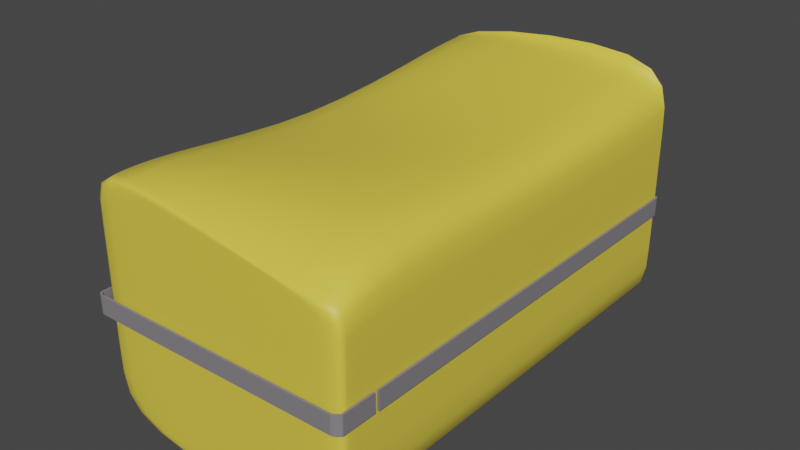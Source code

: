 # Source: hay.blend  (saved by Blender 2.93.20; exported with 4.5.12 LTS)
import bpy
from mathutils import Matrix  # noqa: F401  (used for matrix-valued properties, if any)

bpy.ops.wm.read_factory_settings(use_empty=True)
scene = bpy.context.scene
scene.name = 'Scene'

# ---- collections
col_collection = bpy.data.collections.new('Collection'); scene.collection.children.link(col_collection)

# ---- materials (node trees are filled in below, after node groups)
mat_material_002 = bpy.data.materials.new('Material.002')
mat_material_002.use_transparent_shadow = False
mat_material_001 = bpy.data.materials.new('Material.001')
mat_material_001.use_transparent_shadow = False

# ---- material node trees
mat_material_002.use_nodes = True; mat_material_002.node_tree.nodes.clear()
_N = mat_material_002.node_tree.nodes; _L = mat_material_002.node_tree.links
n0 = _N.new('ShaderNodeBsdfPrincipled'); n0.name = 'Principled BSDF'; n0.location = (10, 300)
n0.distribution = 'GGX'
n0.subsurface_method = 'BURLEY'
n0.inputs[0].default_value = (0.8, 0.633, 0.06711, 1.0)
n0.inputs[3].default_value = 1.45
n0.inputs[27].default_value = (0.0, 0.0, 0.0, 1.0)
n0.inputs[28].default_value = 1.0
n1 = _N.new('ShaderNodeOutputMaterial'); n1.name = 'Material Output'; n1.location = (300, 300)
_L.new(n0.outputs[0], n1.inputs[0])
n1.is_active_output = True
mat_material_001.use_nodes = True; mat_material_001.node_tree.nodes.clear()
_N = mat_material_001.node_tree.nodes; _L = mat_material_001.node_tree.links
n0 = _N.new('ShaderNodeBsdfPrincipled'); n0.name = 'Principled BSDF'; n0.location = (10, 300)
n0.distribution = 'GGX'
n0.subsurface_method = 'BURLEY'
n0.inputs[0].default_value = (0.2289, 0.2123, 0.233, 1.0)
n0.inputs[3].default_value = 1.45
n0.inputs[27].default_value = (0.0, 0.0, 0.0, 1.0)
n0.inputs[28].default_value = 1.0
n1 = _N.new('ShaderNodeOutputMaterial'); n1.name = 'Material Output'; n1.location = (300, 300)
_L.new(n0.outputs[0], n1.inputs[0])
n1.is_active_output = True

# ---- world
world_world = bpy.data.worlds.new('World'); scene.world = world_world
world_world.use_nodes = True; world_world.node_tree.nodes.clear()
_N = world_world.node_tree.nodes; _L = world_world.node_tree.links
n0 = _N.new('ShaderNodeOutputWorld'); n0.name = 'World Output'; n0.location = (300, 300)
n1 = _N.new('ShaderNodeBackground'); n1.name = 'Background'; n1.location = (10, 300)
n1.inputs[0].default_value = (0.05088, 0.05088, 0.05088, 1.0)
_L.new(n1.outputs[0], n0.inputs[0])
n0.is_active_output = True
world_world.color = (0.05088, 0.05088, 0.05088)
world_world.use_sun_shadow = False
world_world.sun_shadow_jitter_overblur = 0.0

# ---- meshes
me_cube_001 = bpy.data.meshes.new('Cube.001')
me_cube_001.from_pydata([(-1.0, -2.026, -1.0), (-1.0, -2.026, 1.0), (-1.0, 2.026, -1.0), (-1.0, 2.026, 1.0), (1.0, -2.026, -1.0), (1.0, -2.026, 0.5982), (1.0, 2.026, -1.0), (1.0, 2.026, 0.754), (-1.0, 1.685, -1.0), (-1.0, 1.685, 1.0), (1.0, 1.685, -1.0), (1.0, 1.685, 1.0), (-1.0, -1.583, -1.0), (1.0, -1.583, 1.0), (-1.0, -1.583, 1.0), (1.0, -1.583, -1.0), (-1.0, -2.026, 0.6547), (-1.0, 2.026, 0.6547), (1.0, 2.026, 0.6547), (1.0, -2.026, 0.6547), (1.0, 1.685, 0.6547), (-1.0, 1.685, 0.6547), (-1.0, -1.583, 0.6547), (1.0, -1.583, 0.6547), (-1.0, 2.026, -0.5025), (1.0, 2.026, -0.5025), (1.0, -2.026, -0.5025), (1.0, 1.685, -0.5025), (-1.0, 1.685, -0.5025), (-1.0, -1.583, -0.5025), (1.0, -1.583, -0.5025), (-1.0, -2.026, -0.5025), (-1.0, 0.05094, 0.695), (1.0, 0.05094, -1.0), (-1.0, 0.05094, -1.0), (1.0, 0.05094, 0.8801), (1.0, 0.05094, 0.6547), (-1.0, 0.05094, 0.6547), (-1.0, 0.05094, -0.5025), (1.0, 0.05094, -0.5025), (-1.0, 2.026, 1.0), (1.0, 2.026, -1.0), (-1.0, 2.026, -1.0), (1.0, 2.026, 1.287), (1.0, 2.026, 0.6547), (-1.0, 2.026, 0.6547), (-1.0, 2.026, -0.5025), (1.0, 2.026, -0.5025), (-1.0, -2.026, -1.0), (1.0, -2.026, 0.5982), (-1.0, -2.026, 1.0), (1.0, -2.026, -1.0), (-1.0, -2.026, 0.6547), (1.0, -2.026, 0.6547), (1.0, -2.026, -0.5025), (-1.0, -2.026, -0.5025), (-1.0, 2.026, -1.0), (1.0, 2.026, 1.041), (1.0, 2.026, 0.6547), (1.0, 2.026, -0.5025), (-1.0, 2.026, 1.0), (1.0, 2.026, -1.0), (-1.0, 2.026, 0.6547), (-1.0, 2.026, -0.5025), (-1.0, 2.026, 1.0), (1.0, 2.026, -1.0), (-1.0, 2.026, 0.6547), (-1.0, 2.026, -0.5025), (-1.0, 2.026, -1.0), (1.0, 2.026, 0.8976), (1.0, 2.026, 0.6547), (1.0, 2.026, -0.5025)], [], [(66, 64, 3, 17), (17, 3, 7, 18), (53, 49, 5, 19), (19, 5, 1, 16), (48, 51, 4, 0), (49, 50, 1, 5), (57, 60, 9, 11), (56, 61, 10, 8), (58, 57, 11, 20), (37, 32, 9, 21), (52, 50, 14, 22), (35, 32, 14, 13), (34, 33, 15, 12), (36, 35, 13, 23), (39, 36, 23, 30), (55, 52, 22, 29), (38, 37, 21, 28), (59, 58, 20, 27), (26, 19, 16, 31), (54, 53, 19, 26), (24, 17, 18, 25), (67, 66, 17, 24), (68, 67, 24, 2), (2, 24, 25, 6), (51, 54, 26, 4), (4, 26, 31, 0), (61, 59, 27, 10), (34, 38, 28, 8), (48, 55, 29, 12), (33, 39, 30, 15), (10, 27, 39, 33), (12, 29, 38, 34), (29, 22, 37, 38), (27, 20, 36, 39), (20, 11, 35, 36), (8, 10, 33, 34), (11, 9, 32, 35), (22, 14, 32, 37), (65, 71, 47, 41), (56, 63, 46, 42), (63, 62, 45, 46), (71, 70, 44, 47), (70, 69, 43, 44), (68, 65, 41, 42), (69, 64, 40, 43), (62, 60, 40, 45), (0, 31, 55, 48), (15, 30, 54, 51), (30, 23, 53, 54), (31, 16, 52, 55), (16, 1, 50, 52), (13, 14, 50, 49), (12, 15, 51, 48), (23, 13, 49, 53), (21, 9, 60, 62), (28, 21, 62, 63), (8, 28, 63, 56), (41, 47, 59, 61), (47, 44, 58, 59), (44, 43, 57, 58), (42, 41, 61, 56), (43, 40, 60, 57), (7, 3, 64, 69), (2, 6, 65, 68), (18, 7, 69, 70), (25, 18, 70, 71), (6, 25, 71, 65), (42, 46, 67, 68), (46, 45, 66, 67), (45, 40, 64, 66)])
me_cube_001.polygons.foreach_set('use_smooth', [True] * 70)
_uv = me_cube_001.uv_layers.new(name='UVMap')
_uv.uv.foreach_set('vector', [0.5818, 0.25, 0.625, 0.25, 0.625, 0.25, 0.5818, 0.25, 0.5818, 0.25, 0.625, 0.25, 0.625, 0.5, 0.5818, 0.5, 0.5818, 0.75, 0.625, 0.75, 0.625, 0.75, 0.5818, 0.75, 0.5818, 0.75, 0.625, 0.75, 0.625, 1.0, 0.5818, 1.0, 0.125, 0.75, 0.375, 0.75, 0.375, 0.75, 0.125, 0.75, 0.625, 0.75, 0.875, 0.75, 0.875, 0.75, 0.625, 0.75, 0.625, 0.5, 0.875, 0.5, 0.875, 0.5211, 0.625, 0.5211, 0.125, 0.5, 0.375, 0.5, 0.375, 0.5211, 0.125, 0.5211, 0.5818, 0.5, 0.625, 0.5, 0.625, 0.5211, 0.5818, 0.5211, 0.5818, 0.1281, 0.625, 0.1281, 0.625, 0.2289, 0.5818, 0.2289, 0.5818, 0.0, 0.625, 0.0, 0.625, 0.02736, 0.5818, 0.02736, 0.625, 0.6219, 0.875, 0.6219, 0.875, 0.7226, 0.625, 0.7226, 0.125, 0.6219, 0.375, 0.6219, 0.375, 0.7226, 0.125, 0.7226, 0.5818, 0.6219, 0.625, 0.6219, 0.625, 0.7226, 0.5818, 0.7226, 0.4372, 0.6219, 0.5818, 0.6219, 0.5818, 0.7226, 0.4372, 0.7226, 0.4372, 0.0, 0.5818, 0.0, 0.5818, 0.02736, 0.4372, 0.02736, 0.4372, 0.1281, 0.5818, 0.1281, 0.5818, 0.2289, 0.4372, 0.2289, 0.4372, 0.5, 0.5818, 0.5, 0.5818, 0.5211, 0.4372, 0.5211, 0.4372, 0.75, 0.5818, 0.75, 0.5818, 1.0, 0.4372, 1.0, 0.4372, 0.75, 0.5818, 0.75, 0.5818, 0.75, 0.4372, 0.75, 0.4372, 0.25, 0.5818, 0.25, 0.5818, 0.5, 0.4372, 0.5, 0.4372, 0.25, 0.5818, 0.25, 0.5818, 0.25, 0.4372, 0.25, 0.375, 0.25, 0.4372, 0.25, 0.4372, 0.25, 0.375, 0.25, 0.375, 0.25, 0.4372, 0.25, 0.4372, 0.5, 0.375, 0.5, 0.375, 0.75, 0.4372, 0.75, 0.4372, 0.75, 0.375, 0.75, 0.375, 0.75, 0.4372, 0.75, 0.4372, 1.0, 0.375, 1.0, 0.375, 0.5, 0.4372, 0.5, 0.4372, 0.5211, 0.375, 0.5211, 0.375, 0.1281, 0.4372, 0.1281, 0.4372, 0.2289, 0.375, 0.2289, 0.375, 0.0, 0.4372, 0.0, 0.4372, 0.02736, 0.375, 0.02736, 0.375, 0.6219, 0.4372, 0.6219, 0.4372, 0.7226, 0.375, 0.7226, 0.375, 0.5211, 0.4372, 0.5211, 0.4372, 0.6219, 0.375, 0.6219, 0.375, 0.02736, 0.4372, 0.02736, 0.4372, 0.1281, 0.375, 0.1281, 0.4372, 0.02736, 0.5818, 0.02736, 0.5818, 0.1281, 0.4372, 0.1281, 0.4372, 0.5211, 0.5818, 0.5211, 0.5818, 0.6219, 0.4372, 0.6219, 0.5818, 0.5211, 0.625, 0.5211, 0.625, 0.6219, 0.5818, 0.6219, 0.125, 0.5211, 0.375, 0.5211, 0.375, 0.6219, 0.125, 0.6219, 0.625, 0.5211, 0.875, 0.5211, 0.875, 0.6219, 0.625, 0.6219, 0.5818, 0.02736, 0.625, 0.02736, 0.625, 0.1281, 0.5818, 0.1281, 0.375, 0.5, 0.4372, 0.5, 0.4372, 0.5, 0.375, 0.5, 0.375, 0.25, 0.4372, 0.25, 0.4372, 0.25, 0.375, 0.25, 0.4372, 0.25, 0.5818, 0.25, 0.5818, 0.25, 0.4372, 0.25, 0.4372, 0.5, 0.5818, 0.5, 0.5818, 0.5, 0.4372, 0.5, 0.5818, 0.5, 0.625, 0.5, 0.625, 0.5, 0.5818, 0.5, 0.125, 0.5, 0.375, 0.5, 0.375, 0.5, 0.125, 0.5, 0.625, 0.5, 0.875, 0.5, 0.875, 0.5, 0.625, 0.5, 0.5818, 0.25, 0.625, 0.25, 0.625, 0.25, 0.5818, 0.25, 0.375, 0.0, 0.4372, 0.0, 0.4372, 0.0, 0.375, 0.0, 0.375, 0.7226, 0.4372, 0.7226, 0.4372, 0.75, 0.375, 0.75, 0.4372, 0.7226, 0.5818, 0.7226, 0.5818, 0.75, 0.4372, 0.75, 0.4372, 0.0, 0.5818, 0.0, 0.5818, 0.0, 0.4372, 0.0, 0.5818, 0.0, 0.625, 0.0, 0.625, 0.0, 0.5818, 0.0, 0.625, 0.7226, 0.875, 0.7226, 0.875, 0.75, 0.625, 0.75, 0.125, 0.7226, 0.375, 0.7226, 0.375, 0.75, 0.125, 0.75, 0.5818, 0.7226, 0.625, 0.7226, 0.625, 0.75, 0.5818, 0.75, 0.5818, 0.2289, 0.625, 0.2289, 0.625, 0.25, 0.5818, 0.25, 0.4372, 0.2289, 0.5818, 0.2289, 0.5818, 0.25, 0.4372, 0.25, 0.375, 0.2289, 0.4372, 0.2289, 0.4372, 0.25, 0.375, 0.25, 0.375, 0.5, 0.4372, 0.5, 0.4372, 0.5, 0.375, 0.5, 0.4372, 0.5, 0.5818, 0.5, 0.5818, 0.5, 0.4372, 0.5, 0.5818, 0.5, 0.625, 0.5, 0.625, 0.5, 0.5818, 0.5, 0.125, 0.5, 0.375, 0.5, 0.375, 0.5, 0.125, 0.5, 0.625, 0.5, 0.875, 0.5, 0.875, 0.5, 0.625, 0.5, 0.625, 0.5, 0.875, 0.5, 0.875, 0.5, 0.625, 0.5, 0.125, 0.5, 0.375, 0.5, 0.375, 0.5, 0.125, 0.5, 0.5818, 0.5, 0.625, 0.5, 0.625, 0.5, 0.5818, 0.5, 0.4372, 0.5, 0.5818, 0.5, 0.5818, 0.5, 0.4372, 0.5, 0.375, 0.5, 0.4372, 0.5, 0.4372, 0.5, 0.375, 0.5, 0.375, 0.25, 0.4372, 0.25, 0.4372, 0.25, 0.375, 0.25, 0.4372, 0.25, 0.5818, 0.25, 0.5818, 0.25, 0.4372, 0.25, 0.5818, 0.25, 0.625, 0.25, 0.625, 0.25, 0.5818, 0.25])
me_cube_001.materials.append(mat_material_002)
me_cube_001.use_remesh_fix_poles = True
me_cube_001.use_remesh_preserve_attributes = False
me_cube_001.update()
me_plane = bpy.data.meshes.new('Plane')
me_plane.from_pydata([(-1.0, -1.0, 0.0), (1.0, -1.0, 0.0), (-1.0, 1.0, 0.0), (1.0, 1.0, 0.0), (-1.0, 1.0, -0.01671), (-1.0, -1.0, -0.01671), (1.0, -1.0, -0.01671), (1.0, 1.0, -0.01671), (1.0, 2.135, 0.0), (-1.0, 2.135, 0.0), (1.0, 2.135, -0.01671), (-1.0, 2.135, -0.01671), (1.0, 2.165, -0.0001989), (-1.0, 2.165, -0.0001989), (1.0, 2.161, -0.01651), (-1.0, 2.161, -0.01651), (1.0, 2.182, -0.004158), (-1.0, 2.182, -0.004158), (1.0, 2.174, -0.01917), (-1.0, 2.174, -0.01917), (1.0, 2.2, -0.01815), (-1.0, 2.2, -0.01815), (1.0, 2.184, -0.01894), (-1.0, 2.184, -0.01894), (1.0, 2.203, -1.726), (-1.0, 2.203, -1.726), (1.0, 2.187, -1.727), (-1.0, 2.187, -1.727), (1.0, 2.203, -2.028), (-1.0, 2.203, -2.028), (1.0, 2.187, -2.029), (-1.0, 2.187, -2.029), (1.0, 2.201, -2.042), (-1.0, 2.201, -2.042), (1.0, 2.189, -2.03), (-1.0, 2.189, -2.03), (1.0, 2.196, -2.047), (-1.0, 2.196, -2.047), (1.0, 2.188, -2.032), (-1.0, 2.188, -2.032), (1.0, 2.183, -2.053), (-1.0, 2.183, -2.053), (1.0, 2.183, -2.037), (-1.0, 2.183, -2.037), (1.0, 1.106, -2.053), (-1.0, 1.106, -2.053), (1.0, 1.106, -2.037), (-1.0, 1.106, -2.037), (1.281, -1.259, -2.09), (-0.7186, -1.259, -2.09), (1.281, -1.259, -2.073), (-0.7186, -1.259, -2.073), (1.281, -1.306, -2.089), (-0.7186, -1.306, -2.089), (1.281, -1.296, -2.075), (-0.7186, -1.296, -2.075), (1.281, -1.32, -2.079), (-0.7186, -1.32, -2.079), (1.281, -1.306, -2.07), (-0.7186, -1.306, -2.07), (1.281, -1.331, -2.06), (-0.7186, -1.331, -2.06), (1.281, -1.315, -2.056), (-0.7186, -1.315, -2.056), (1.281, -1.334, -2.042), (-0.7186, -1.334, -2.042), (1.281, -1.318, -2.046), (-0.7186, -1.318, -2.046), (1.281, -1.334, -1.617), (-0.7186, -1.334, -1.617), (1.281, -1.318, -1.621), (-0.7186, -1.318, -1.621), (0.9817, -1.339, -0.1052), (-1.018, -1.339, -0.1052), (0.9817, -1.323, -0.109), (-1.018, -1.323, -0.109), (0.9817, -1.338, -0.0559), (-1.018, -1.338, -0.0559), (0.9817, -1.323, -0.06249), (-1.018, -1.323, -0.06249), (0.9817, -1.329, -0.03417), (-1.018, -1.329, -0.03417), (0.9817, -1.316, -0.04443), (-1.018, -1.316, -0.04443), (0.9817, -1.304, -0.004907), (-1.018, -1.304, -0.004907), (0.9817, -1.298, -0.02045), (-1.018, -1.298, -0.02045), (0.9817, -1.296, -0.00151), (-1.018, -1.296, -0.00151), (0.9817, -1.29, -0.01706), (-1.018, -1.29, -0.01706), (0.9817, -1.295, -0.001254), (-1.018, -1.295, -0.001254), (0.9817, -1.29, -0.01731), (-1.018, -1.29, -0.01731), (0.9817, -1.295, -0.001254), (-1.018, -1.295, -0.001254), (0.9817, -1.29, -0.01731), (-1.018, -1.29, -0.01731), (0.9817, -1.295, -0.001163), (-1.018, -1.295, -0.001163), (0.9817, -1.291, -0.0174), (-1.018, -1.291, -0.0174), (0.9817, -1.063, -0.001163), (-1.018, -1.063, -0.001163), (0.9817, -1.059, -0.0174), (-1.018, -1.059, -0.0174), (0.9817, -1.032, -0.001163), (-1.018, -1.032, -0.001163), (0.9817, -1.028, -0.0174), (-1.018, -1.028, -0.0174)], [], [(0, 2, 3, 1), (5, 6, 7, 4), (1, 3, 7, 6), (2, 0, 5, 4), (7, 3, 8, 10), (0, 1, 6, 5), (9, 11, 15, 13), (2, 4, 11, 9), (4, 7, 10, 11), (3, 2, 9, 8), (15, 14, 18, 19), (11, 10, 14, 15), (10, 8, 12, 14), (8, 9, 13, 12), (18, 16, 20, 22), (14, 12, 16, 18), (12, 13, 17, 16), (13, 15, 19, 17), (21, 23, 27, 25), (16, 17, 21, 20), (17, 19, 23, 21), (19, 18, 22, 23), (25, 27, 31, 29), (23, 22, 26, 27), (22, 20, 24, 26), (20, 21, 25, 24), (30, 28, 32, 34), (27, 26, 30, 31), (26, 24, 28, 30), (24, 25, 29, 28), (32, 33, 37, 36), (28, 29, 33, 32), (29, 31, 35, 33), (31, 30, 34, 35), (37, 39, 43, 41), (33, 35, 39, 37), (35, 34, 38, 39), (34, 32, 36, 38), (42, 40, 44, 46), (39, 38, 42, 43), (38, 36, 40, 42), (36, 37, 41, 40), (45, 47, 51, 49), (40, 41, 45, 44), (41, 43, 47, 45), (43, 42, 46, 47), (51, 50, 54, 55), (47, 46, 50, 51), (46, 44, 48, 50), (44, 45, 49, 48), (54, 52, 56, 58), (50, 48, 52, 54), (48, 49, 53, 52), (49, 51, 55, 53), (57, 59, 63, 61), (52, 53, 57, 56), (53, 55, 59, 57), (55, 54, 58, 59), (62, 60, 64, 66), (59, 58, 62, 63), (58, 56, 60, 62), (56, 57, 61, 60), (66, 64, 68, 70), (60, 61, 65, 64), (61, 63, 67, 65), (63, 62, 66, 67), (69, 71, 75, 73), (64, 65, 69, 68), (65, 67, 71, 69), (67, 66, 70, 71), (73, 75, 79, 77), (71, 70, 74, 75), (70, 68, 72, 74), (68, 69, 73, 72), (78, 76, 80, 82), (75, 74, 78, 79), (74, 72, 76, 78), (72, 73, 77, 76), (80, 81, 85, 84), (76, 77, 81, 80), (77, 79, 83, 81), (79, 78, 82, 83), (86, 84, 88, 90), (81, 83, 87, 85), (83, 82, 86, 87), (82, 80, 84, 86), (89, 91, 95, 93), (84, 85, 89, 88), (85, 87, 91, 89), (87, 86, 90, 91), (95, 94, 98, 99), (91, 90, 94, 95), (90, 88, 92, 94), (88, 89, 93, 92), (98, 96, 100, 102), (94, 92, 96, 98), (92, 93, 97, 96), (93, 95, 99, 97), (101, 103, 107, 105), (96, 97, 101, 100), (97, 99, 103, 101), (99, 98, 102, 103), (106, 104, 108, 110), (103, 102, 106, 107), (102, 100, 104, 106), (100, 101, 105, 104), (108, 109, 111, 110), (104, 105, 109, 108), (105, 107, 111, 109), (107, 106, 110, 111)])
_uv = me_plane.uv_layers.new(name='UVMap')
_uv.uv.foreach_set('vector', [0.0, 0.0, 0.0, 1.0, 1.0, 1.0, 1.0, 0.0, 0.0, 0.0, 1.0, 0.0, 1.0, 1.0, 0.0, 1.0, 1.0, 0.0, 1.0, 1.0, 1.0, 1.0, 1.0, 0.0, 0.0, 1.0, 0.0, 0.0, 0.0, 0.0, 0.0, 1.0, 1.0, 1.0, 1.0, 1.0, 1.0, 1.0, 1.0, 1.0, 0.0, 0.0, 1.0, 0.0, 1.0, 0.0, 0.0, 0.0, 0.0, 1.0, 0.0, 1.0, 0.0, 1.0, 0.0, 1.0, 0.0, 1.0, 0.0, 1.0, 0.0, 1.0, 0.0, 1.0, 0.0, 1.0, 1.0, 1.0, 1.0, 1.0, 0.0, 1.0, 1.0, 1.0, 0.0, 1.0, 0.0, 1.0, 1.0, 1.0, 0.0, 1.0, 1.0, 1.0, 1.0, 1.0, 0.0, 1.0, 0.0, 1.0, 1.0, 1.0, 1.0, 1.0, 0.0, 1.0, 1.0, 1.0, 1.0, 1.0, 1.0, 1.0, 1.0, 1.0, 1.0, 1.0, 0.0, 1.0, 0.0, 1.0, 1.0, 1.0, 1.0, 1.0, 1.0, 1.0, 1.0, 1.0, 1.0, 1.0, 1.0, 1.0, 1.0, 1.0, 1.0, 1.0, 1.0, 1.0, 1.0, 1.0, 0.0, 1.0, 0.0, 1.0, 1.0, 1.0, 0.0, 1.0, 0.0, 1.0, 0.0, 1.0, 0.0, 1.0, 0.0, 1.0, 0.0, 1.0, 0.0, 1.0, 0.0, 1.0, 1.0, 1.0, 0.0, 1.0, 0.0, 1.0, 1.0, 1.0, 0.0, 1.0, 0.0, 1.0, 0.0, 1.0, 0.0, 1.0, 0.0, 1.0, 1.0, 1.0, 1.0, 1.0, 0.0, 1.0, 0.0, 1.0, 0.0, 1.0, 0.0, 1.0, 0.0, 1.0, 0.0, 1.0, 1.0, 1.0, 1.0, 1.0, 0.0, 1.0, 1.0, 1.0, 1.0, 1.0, 1.0, 1.0, 1.0, 1.0, 1.0, 1.0, 0.0, 1.0, 0.0, 1.0, 1.0, 1.0, 1.0, 1.0, 1.0, 1.0, 1.0, 1.0, 1.0, 1.0, 0.0, 1.0, 1.0, 1.0, 1.0, 1.0, 0.0, 1.0, 1.0, 1.0, 1.0, 1.0, 1.0, 1.0, 1.0, 1.0, 1.0, 1.0, 0.0, 1.0, 0.0, 1.0, 1.0, 1.0, 1.0, 1.0, 0.0, 1.0, 0.0, 1.0, 1.0, 1.0, 1.0, 1.0, 0.0, 1.0, 0.0, 1.0, 1.0, 1.0, 0.0, 1.0, 0.0, 1.0, 0.0, 1.0, 0.0, 1.0, 0.0, 1.0, 1.0, 1.0, 1.0, 1.0, 0.0, 1.0, 0.0, 1.0, 0.0, 1.0, 0.0, 1.0, 0.0, 1.0, 0.0, 1.0, 0.0, 1.0, 0.0, 1.0, 0.0, 1.0, 0.0, 1.0, 1.0, 1.0, 1.0, 1.0, 0.0, 1.0, 1.0, 1.0, 1.0, 1.0, 1.0, 1.0, 1.0, 1.0, 1.0, 1.0, 1.0, 1.0, 1.0, 1.0, 1.0, 1.0, 0.0, 1.0, 1.0, 1.0, 1.0, 1.0, 0.0, 1.0, 1.0, 1.0, 1.0, 1.0, 1.0, 1.0, 1.0, 1.0, 1.0, 1.0, 0.0, 1.0, 0.0, 1.0, 1.0, 1.0, 0.0, 1.0, 0.0, 1.0, 0.0, 1.0, 0.0, 1.0, 1.0, 1.0, 0.0, 1.0, 0.0, 1.0, 1.0, 1.0, 0.0, 1.0, 0.0, 1.0, 0.0, 1.0, 0.0, 1.0, 0.0, 1.0, 1.0, 1.0, 1.0, 1.0, 0.0, 1.0, 0.0, 1.0, 1.0, 1.0, 1.0, 1.0, 0.0, 1.0, 0.0, 1.0, 1.0, 1.0, 1.0, 1.0, 0.0, 1.0, 1.0, 1.0, 1.0, 1.0, 1.0, 1.0, 1.0, 1.0, 1.0, 1.0, 0.0, 1.0, 0.0, 1.0, 1.0, 1.0, 1.0, 1.0, 1.0, 1.0, 1.0, 1.0, 1.0, 1.0, 1.0, 1.0, 1.0, 1.0, 1.0, 1.0, 1.0, 1.0, 1.0, 1.0, 0.0, 1.0, 0.0, 1.0, 1.0, 1.0, 0.0, 1.0, 0.0, 1.0, 0.0, 1.0, 0.0, 1.0, 0.0, 1.0, 0.0, 1.0, 0.0, 1.0, 0.0, 1.0, 1.0, 1.0, 0.0, 1.0, 0.0, 1.0, 1.0, 1.0, 0.0, 1.0, 0.0, 1.0, 0.0, 1.0, 0.0, 1.0, 0.0, 1.0, 1.0, 1.0, 1.0, 1.0, 0.0, 1.0, 1.0, 1.0, 1.0, 1.0, 1.0, 1.0, 1.0, 1.0, 0.0, 1.0, 1.0, 1.0, 1.0, 1.0, 0.0, 1.0, 1.0, 1.0, 1.0, 1.0, 1.0, 1.0, 1.0, 1.0, 1.0, 1.0, 0.0, 1.0, 0.0, 1.0, 1.0, 1.0, 1.0, 1.0, 1.0, 1.0, 1.0, 1.0, 1.0, 1.0, 1.0, 1.0, 0.0, 1.0, 0.0, 1.0, 1.0, 1.0, 0.0, 1.0, 0.0, 1.0, 0.0, 1.0, 0.0, 1.0, 0.0, 1.0, 1.0, 1.0, 1.0, 1.0, 0.0, 1.0, 0.0, 1.0, 0.0, 1.0, 0.0, 1.0, 0.0, 1.0, 1.0, 1.0, 0.0, 1.0, 0.0, 1.0, 1.0, 1.0, 0.0, 1.0, 0.0, 1.0, 0.0, 1.0, 0.0, 1.0, 0.0, 1.0, 1.0, 1.0, 1.0, 1.0, 0.0, 1.0, 0.0, 1.0, 0.0, 1.0, 0.0, 1.0, 0.0, 1.0, 0.0, 1.0, 1.0, 1.0, 1.0, 1.0, 0.0, 1.0, 1.0, 1.0, 1.0, 1.0, 1.0, 1.0, 1.0, 1.0, 1.0, 1.0, 0.0, 1.0, 0.0, 1.0, 1.0, 1.0, 1.0, 1.0, 1.0, 1.0, 1.0, 1.0, 1.0, 1.0, 0.0, 1.0, 1.0, 1.0, 1.0, 1.0, 0.0, 1.0, 1.0, 1.0, 1.0, 1.0, 1.0, 1.0, 1.0, 1.0, 1.0, 1.0, 0.0, 1.0, 0.0, 1.0, 1.0, 1.0, 1.0, 1.0, 0.0, 1.0, 0.0, 1.0, 1.0, 1.0, 1.0, 1.0, 0.0, 1.0, 0.0, 1.0, 1.0, 1.0, 0.0, 1.0, 0.0, 1.0, 0.0, 1.0, 0.0, 1.0, 0.0, 1.0, 1.0, 1.0, 1.0, 1.0, 0.0, 1.0, 1.0, 1.0, 1.0, 1.0, 1.0, 1.0, 1.0, 1.0, 0.0, 1.0, 0.0, 1.0, 0.0, 1.0, 0.0, 1.0, 0.0, 1.0, 1.0, 1.0, 1.0, 1.0, 0.0, 1.0, 1.0, 1.0, 1.0, 1.0, 1.0, 1.0, 1.0, 1.0, 0.0, 1.0, 0.0, 1.0, 0.0, 1.0, 0.0, 1.0, 1.0, 1.0, 0.0, 1.0, 0.0, 1.0, 1.0, 1.0, 0.0, 1.0, 0.0, 1.0, 0.0, 1.0, 0.0, 1.0, 0.0, 1.0, 1.0, 1.0, 1.0, 1.0, 0.0, 1.0, 0.0, 1.0, 1.0, 1.0, 1.0, 1.0, 0.0, 1.0, 0.0, 1.0, 1.0, 1.0, 1.0, 1.0, 0.0, 1.0, 1.0, 1.0, 1.0, 1.0, 1.0, 1.0, 1.0, 1.0, 1.0, 1.0, 0.0, 1.0, 0.0, 1.0, 1.0, 1.0, 1.0, 1.0, 1.0, 1.0, 1.0, 1.0, 1.0, 1.0, 1.0, 1.0, 1.0, 1.0, 1.0, 1.0, 1.0, 1.0, 1.0, 1.0, 0.0, 1.0, 0.0, 1.0, 1.0, 1.0, 0.0, 1.0, 0.0, 1.0, 0.0, 1.0, 0.0, 1.0, 0.0, 1.0, 0.0, 1.0, 0.0, 1.0, 0.0, 1.0, 1.0, 1.0, 0.0, 1.0, 0.0, 1.0, 1.0, 1.0, 0.0, 1.0, 0.0, 1.0, 0.0, 1.0, 0.0, 1.0, 0.0, 1.0, 1.0, 1.0, 1.0, 1.0, 0.0, 1.0, 1.0, 1.0, 1.0, 1.0, 1.0, 1.0, 1.0, 1.0, 0.0, 1.0, 1.0, 1.0, 1.0, 1.0, 0.0, 1.0, 1.0, 1.0, 1.0, 1.0, 1.0, 1.0, 1.0, 1.0, 1.0, 1.0, 0.0, 1.0, 0.0, 1.0, 1.0, 1.0, 1.0, 1.0, 0.0, 1.0, 0.0, 1.0, 1.0, 1.0, 1.0, 1.0, 0.0, 1.0, 0.0, 1.0, 1.0, 1.0, 0.0, 1.0, 0.0, 1.0, 0.0, 1.0, 0.0, 1.0, 0.0, 1.0, 1.0, 1.0, 1.0, 1.0, 0.0, 1.0])
me_plane.materials.append(mat_material_001)
me_plane.use_remesh_fix_poles = True
me_plane.use_remesh_preserve_attributes = False
me_plane.update()

# ---- objects
ob_cube = bpy.data.objects.new('Cube', me_cube_001)
ob_plane = bpy.data.objects.new('Plane', me_plane)

# ---- transforms, parenting, visibility, modifiers, constraints
ob_cube.location = (0.0, 0.0, 0.9923)
ob_cube.scale = (1.0, 0.8582, 1.0)
_m = ob_cube.modifiers.new('Subdivision', 'SUBSURF')
_m.levels = 3
ob_plane.location = (1.024, -0.4442, 0.9487)
ob_plane.rotation_euler = (-0.0, 1.571, 0.0)
ob_plane.scale = (0.07044, 1.0, 1.0)

# ---- collection membership
col_collection.objects.link(ob_cube)
col_collection.objects.link(ob_plane)

# ---- scene / render settings (as saved in the file)
scene.frame_start = 1; scene.frame_end = 250; scene.frame_set(1)
scene.render.engine = 'BLENDER_EEVEE_NEXT'
scene.cycles.use_denoising = False
scene.cycles.samples = 128
scene.cycles.sampling_pattern = 'TABULATED_SOBOL'
scene.cycles.use_adaptive_sampling = False
scene.cycles.use_light_tree = False
scene.view_settings.view_transform = 'Filmic'
bpy.context.view_layer.update()

# ---- added for rendering (the .blend has no active camera and no usable light): camera, sun
cam_auto = bpy.data.cameras.new('AutoCamera')
cam_auto.lens = 50.0
cam_auto.sensor_width = 36.0
cam_auto.clip_end = 1000.0
ob_auto_camera = bpy.data.objects.new('AutoCamera', cam_auto)
scene.collection.objects.link(ob_auto_camera)
ob_auto_camera.location = (4.33263, -5.23676, 4.61906)
ob_auto_camera.rotation_euler = (1.09748, -7.21219e-08, 0.694738)
scene.camera = ob_auto_camera
light_auto_sun = bpy.data.lights.new('AutoSun', 'SUN')
light_auto_sun.energy = 3.0
light_auto_sun.angle = 0.0523599
ob_auto_sun = bpy.data.objects.new('AutoSun', light_auto_sun)
scene.collection.objects.link(ob_auto_sun)
ob_auto_sun.rotation_euler = (0.872665, 0.174533, 0.523599)
bpy.context.view_layer.update()
